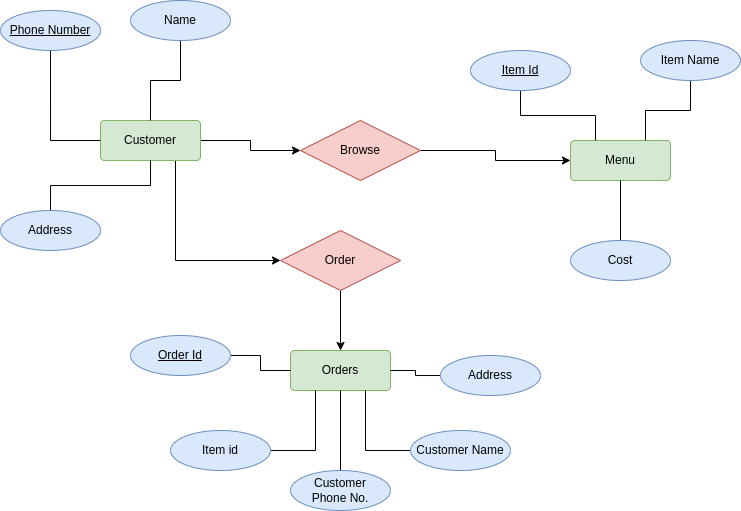

The diagram above was exported from draw.io. Its source (the exported page's mxGraphModel, read from the mxfile embedded in the PNG):
<mxGraphModel dx="819" dy="450" grid="1" gridSize="10" guides="1" tooltips="1" connect="1" arrows="1" fold="1" page="1" pageScale="1" pageWidth="827" pageHeight="1169" math="0" shadow="0">
  <root>
    <mxCell id="0" />
    <mxCell id="1" parent="0" />
    <mxCell id="wXiooopaUke7DxHiC4jj-30" style="edgeStyle=orthogonalEdgeStyle;rounded=0;orthogonalLoop=1;jettySize=auto;html=1;exitX=1;exitY=0.5;exitDx=0;exitDy=0;" edge="1" parent="1" source="wXiooopaUke7DxHiC4jj-1" target="wXiooopaUke7DxHiC4jj-29">
      <mxGeometry relative="1" as="geometry" />
    </mxCell>
    <mxCell id="wXiooopaUke7DxHiC4jj-33" style="edgeStyle=orthogonalEdgeStyle;rounded=0;orthogonalLoop=1;jettySize=auto;html=1;exitX=0.75;exitY=1;exitDx=0;exitDy=0;entryX=0;entryY=0.5;entryDx=0;entryDy=0;" edge="1" parent="1" source="wXiooopaUke7DxHiC4jj-1" target="wXiooopaUke7DxHiC4jj-32">
      <mxGeometry relative="1" as="geometry" />
    </mxCell>
    <mxCell id="wXiooopaUke7DxHiC4jj-1" value="Customer" style="rounded=1;arcSize=10;whiteSpace=wrap;html=1;align=center;fillColor=#d5e8d4;strokeColor=#82b366;" vertex="1" parent="1">
      <mxGeometry x="110" y="330" width="100" height="40" as="geometry" />
    </mxCell>
    <mxCell id="wXiooopaUke7DxHiC4jj-6" style="edgeStyle=orthogonalEdgeStyle;rounded=0;orthogonalLoop=1;jettySize=auto;html=1;exitX=0.5;exitY=1;exitDx=0;exitDy=0;entryX=0;entryY=0.5;entryDx=0;entryDy=0;endArrow=none;endFill=0;" edge="1" parent="1" source="wXiooopaUke7DxHiC4jj-2" target="wXiooopaUke7DxHiC4jj-1">
      <mxGeometry relative="1" as="geometry" />
    </mxCell>
    <mxCell id="wXiooopaUke7DxHiC4jj-2" value="Phone Number" style="ellipse;whiteSpace=wrap;html=1;align=center;fontStyle=4;fillColor=#dae8fc;strokeColor=#6c8ebf;" vertex="1" parent="1">
      <mxGeometry x="10" y="220" width="100" height="40" as="geometry" />
    </mxCell>
    <mxCell id="wXiooopaUke7DxHiC4jj-9" style="edgeStyle=orthogonalEdgeStyle;rounded=0;orthogonalLoop=1;jettySize=auto;html=1;exitX=0.5;exitY=1;exitDx=0;exitDy=0;entryX=0.5;entryY=0;entryDx=0;entryDy=0;endArrow=none;endFill=0;" edge="1" parent="1" source="wXiooopaUke7DxHiC4jj-3" target="wXiooopaUke7DxHiC4jj-1">
      <mxGeometry relative="1" as="geometry" />
    </mxCell>
    <mxCell id="wXiooopaUke7DxHiC4jj-3" value="Name" style="ellipse;whiteSpace=wrap;html=1;align=center;fillColor=#dae8fc;strokeColor=#6c8ebf;" vertex="1" parent="1">
      <mxGeometry x="140" y="210" width="100" height="40" as="geometry" />
    </mxCell>
    <mxCell id="wXiooopaUke7DxHiC4jj-10" style="edgeStyle=orthogonalEdgeStyle;rounded=0;orthogonalLoop=1;jettySize=auto;html=1;exitX=0.5;exitY=0;exitDx=0;exitDy=0;entryX=0.5;entryY=1;entryDx=0;entryDy=0;endArrow=none;endFill=0;" edge="1" parent="1" source="wXiooopaUke7DxHiC4jj-4" target="wXiooopaUke7DxHiC4jj-1">
      <mxGeometry relative="1" as="geometry" />
    </mxCell>
    <mxCell id="wXiooopaUke7DxHiC4jj-4" value="Address" style="ellipse;whiteSpace=wrap;html=1;align=center;fillColor=#dae8fc;strokeColor=#6c8ebf;" vertex="1" parent="1">
      <mxGeometry x="10" y="420" width="100" height="40" as="geometry" />
    </mxCell>
    <mxCell id="wXiooopaUke7DxHiC4jj-11" value="Menu" style="rounded=1;arcSize=10;whiteSpace=wrap;html=1;align=center;fillColor=#d5e8d4;strokeColor=#82b366;" vertex="1" parent="1">
      <mxGeometry x="580" y="350" width="100" height="40" as="geometry" />
    </mxCell>
    <mxCell id="wXiooopaUke7DxHiC4jj-15" style="edgeStyle=orthogonalEdgeStyle;rounded=0;orthogonalLoop=1;jettySize=auto;html=1;entryX=0.25;entryY=0;entryDx=0;entryDy=0;endArrow=none;endFill=0;" edge="1" parent="1" source="wXiooopaUke7DxHiC4jj-12" target="wXiooopaUke7DxHiC4jj-11">
      <mxGeometry relative="1" as="geometry" />
    </mxCell>
    <mxCell id="wXiooopaUke7DxHiC4jj-12" value="Item Id" style="ellipse;whiteSpace=wrap;html=1;align=center;fontStyle=4;fillColor=#dae8fc;strokeColor=#6c8ebf;" vertex="1" parent="1">
      <mxGeometry x="480" y="260" width="100" height="40" as="geometry" />
    </mxCell>
    <mxCell id="wXiooopaUke7DxHiC4jj-16" style="edgeStyle=orthogonalEdgeStyle;rounded=0;orthogonalLoop=1;jettySize=auto;html=1;entryX=0.75;entryY=0;entryDx=0;entryDy=0;endArrow=none;endFill=0;" edge="1" parent="1" source="wXiooopaUke7DxHiC4jj-13" target="wXiooopaUke7DxHiC4jj-11">
      <mxGeometry relative="1" as="geometry" />
    </mxCell>
    <mxCell id="wXiooopaUke7DxHiC4jj-13" value="Item Name" style="ellipse;whiteSpace=wrap;html=1;align=center;fillColor=#dae8fc;strokeColor=#6c8ebf;" vertex="1" parent="1">
      <mxGeometry x="650" y="250" width="100" height="40" as="geometry" />
    </mxCell>
    <mxCell id="wXiooopaUke7DxHiC4jj-17" style="edgeStyle=orthogonalEdgeStyle;rounded=0;orthogonalLoop=1;jettySize=auto;html=1;entryX=0.5;entryY=1;entryDx=0;entryDy=0;endArrow=none;endFill=0;" edge="1" parent="1" source="wXiooopaUke7DxHiC4jj-14" target="wXiooopaUke7DxHiC4jj-11">
      <mxGeometry relative="1" as="geometry" />
    </mxCell>
    <mxCell id="wXiooopaUke7DxHiC4jj-14" value="Cost" style="ellipse;whiteSpace=wrap;html=1;align=center;fillColor=#dae8fc;strokeColor=#6c8ebf;" vertex="1" parent="1">
      <mxGeometry x="580" y="450" width="100" height="40" as="geometry" />
    </mxCell>
    <mxCell id="wXiooopaUke7DxHiC4jj-18" value="Orders" style="rounded=1;arcSize=10;whiteSpace=wrap;html=1;align=center;fillColor=#d5e8d4;strokeColor=#82b366;" vertex="1" parent="1">
      <mxGeometry x="300" y="560" width="100" height="40" as="geometry" />
    </mxCell>
    <mxCell id="wXiooopaUke7DxHiC4jj-24" style="edgeStyle=orthogonalEdgeStyle;rounded=0;orthogonalLoop=1;jettySize=auto;html=1;exitX=1;exitY=0.5;exitDx=0;exitDy=0;entryX=0;entryY=0.5;entryDx=0;entryDy=0;endArrow=none;endFill=0;" edge="1" parent="1" source="wXiooopaUke7DxHiC4jj-19" target="wXiooopaUke7DxHiC4jj-18">
      <mxGeometry relative="1" as="geometry" />
    </mxCell>
    <mxCell id="wXiooopaUke7DxHiC4jj-19" value="Order Id" style="ellipse;whiteSpace=wrap;html=1;align=center;fontStyle=4;fillColor=#dae8fc;strokeColor=#6c8ebf;" vertex="1" parent="1">
      <mxGeometry x="140" y="545" width="100" height="40" as="geometry" />
    </mxCell>
    <mxCell id="wXiooopaUke7DxHiC4jj-25" style="edgeStyle=orthogonalEdgeStyle;rounded=0;orthogonalLoop=1;jettySize=auto;html=1;exitX=1;exitY=0.5;exitDx=0;exitDy=0;entryX=0.25;entryY=1;entryDx=0;entryDy=0;endArrow=none;endFill=0;" edge="1" parent="1" source="wXiooopaUke7DxHiC4jj-20" target="wXiooopaUke7DxHiC4jj-18">
      <mxGeometry relative="1" as="geometry" />
    </mxCell>
    <mxCell id="wXiooopaUke7DxHiC4jj-20" value="Item id" style="ellipse;whiteSpace=wrap;html=1;align=center;fillColor=#dae8fc;strokeColor=#6c8ebf;" vertex="1" parent="1">
      <mxGeometry x="180" y="640" width="100" height="40" as="geometry" />
    </mxCell>
    <mxCell id="wXiooopaUke7DxHiC4jj-26" style="edgeStyle=orthogonalEdgeStyle;rounded=0;orthogonalLoop=1;jettySize=auto;html=1;exitX=0.5;exitY=0;exitDx=0;exitDy=0;entryX=0.5;entryY=1;entryDx=0;entryDy=0;endArrow=none;endFill=0;" edge="1" parent="1" source="wXiooopaUke7DxHiC4jj-21" target="wXiooopaUke7DxHiC4jj-18">
      <mxGeometry relative="1" as="geometry" />
    </mxCell>
    <mxCell id="wXiooopaUke7DxHiC4jj-21" value="Customer&lt;br&gt;Phone No." style="ellipse;whiteSpace=wrap;html=1;align=center;fillColor=#dae8fc;strokeColor=#6c8ebf;" vertex="1" parent="1">
      <mxGeometry x="300" y="680" width="100" height="40" as="geometry" />
    </mxCell>
    <mxCell id="wXiooopaUke7DxHiC4jj-27" style="edgeStyle=orthogonalEdgeStyle;rounded=0;orthogonalLoop=1;jettySize=auto;html=1;exitX=0;exitY=0.5;exitDx=0;exitDy=0;entryX=0.75;entryY=1;entryDx=0;entryDy=0;endArrow=none;endFill=0;" edge="1" parent="1" source="wXiooopaUke7DxHiC4jj-22" target="wXiooopaUke7DxHiC4jj-18">
      <mxGeometry relative="1" as="geometry" />
    </mxCell>
    <mxCell id="wXiooopaUke7DxHiC4jj-22" value="Customer Name" style="ellipse;whiteSpace=wrap;html=1;align=center;fillColor=#dae8fc;strokeColor=#6c8ebf;" vertex="1" parent="1">
      <mxGeometry x="420" y="640" width="100" height="40" as="geometry" />
    </mxCell>
    <mxCell id="wXiooopaUke7DxHiC4jj-28" style="edgeStyle=orthogonalEdgeStyle;rounded=0;orthogonalLoop=1;jettySize=auto;html=1;exitX=0;exitY=0.5;exitDx=0;exitDy=0;entryX=1;entryY=0.5;entryDx=0;entryDy=0;endArrow=none;endFill=0;" edge="1" parent="1" source="wXiooopaUke7DxHiC4jj-23" target="wXiooopaUke7DxHiC4jj-18">
      <mxGeometry relative="1" as="geometry" />
    </mxCell>
    <mxCell id="wXiooopaUke7DxHiC4jj-23" value="Address" style="ellipse;whiteSpace=wrap;html=1;align=center;fillColor=#dae8fc;strokeColor=#6c8ebf;" vertex="1" parent="1">
      <mxGeometry x="450" y="565" width="100" height="40" as="geometry" />
    </mxCell>
    <mxCell id="wXiooopaUke7DxHiC4jj-31" style="edgeStyle=orthogonalEdgeStyle;rounded=0;orthogonalLoop=1;jettySize=auto;html=1;exitX=1;exitY=0.5;exitDx=0;exitDy=0;entryX=0;entryY=0.5;entryDx=0;entryDy=0;" edge="1" parent="1" source="wXiooopaUke7DxHiC4jj-29" target="wXiooopaUke7DxHiC4jj-11">
      <mxGeometry relative="1" as="geometry" />
    </mxCell>
    <mxCell id="wXiooopaUke7DxHiC4jj-29" value="Browse" style="shape=rhombus;perimeter=rhombusPerimeter;whiteSpace=wrap;html=1;align=center;fillColor=#f8cecc;strokeColor=#b85450;" vertex="1" parent="1">
      <mxGeometry x="310" y="330" width="120" height="60" as="geometry" />
    </mxCell>
    <mxCell id="wXiooopaUke7DxHiC4jj-34" style="edgeStyle=orthogonalEdgeStyle;rounded=0;orthogonalLoop=1;jettySize=auto;html=1;exitX=0.5;exitY=1;exitDx=0;exitDy=0;" edge="1" parent="1" source="wXiooopaUke7DxHiC4jj-32" target="wXiooopaUke7DxHiC4jj-18">
      <mxGeometry relative="1" as="geometry" />
    </mxCell>
    <mxCell id="wXiooopaUke7DxHiC4jj-32" value="Order" style="shape=rhombus;perimeter=rhombusPerimeter;whiteSpace=wrap;html=1;align=center;fillColor=#f8cecc;strokeColor=#b85450;" vertex="1" parent="1">
      <mxGeometry x="290" y="440" width="120" height="60" as="geometry" />
    </mxCell>
  </root>
</mxGraphModel>